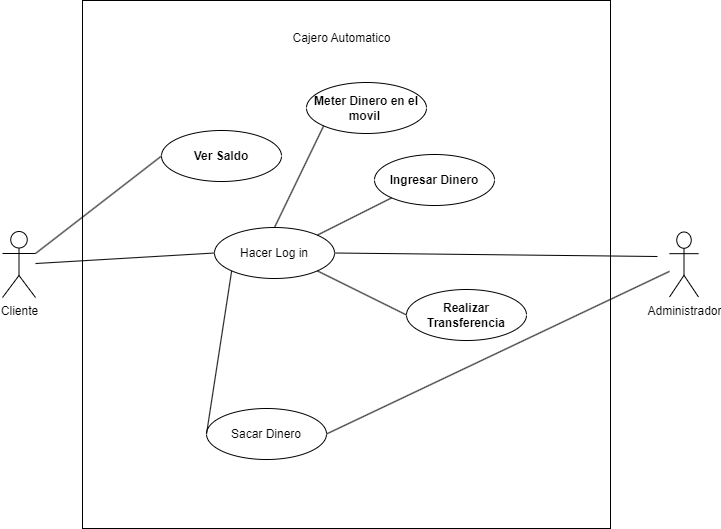

The diagram above was exported from draw.io. Its source (the exported page's mxGraphModel, read from the mxfile embedded in the PNG):
<mxGraphModel dx="1572" dy="801" grid="0" gridSize="10" guides="1" tooltips="1" connect="1" arrows="1" fold="1" page="1" pageScale="1" pageWidth="850" pageHeight="1100" background="#FFFFFF" math="0" shadow="0">
  <root>
    <mxCell id="0" />
    <mxCell id="1" parent="0" />
    <mxCell id="2" value="&lt;font color=&quot;#000000&quot;&gt;Cliente&lt;/font&gt;" style="shape=umlActor;verticalLabelPosition=bottom;verticalAlign=top;html=1;fillColor=#FFFFFF;strokeColor=#000000;" parent="1" vertex="1">
      <mxGeometry x="51" y="404" width="33" height="66" as="geometry" />
    </mxCell>
    <mxCell id="3" value="&lt;font color=&quot;#000000&quot;&gt;Administrador&lt;/font&gt;" style="shape=umlActor;verticalLabelPosition=bottom;verticalAlign=top;html=1;fillColor=#FFFFFF;strokeColor=#000000;" parent="1" vertex="1">
      <mxGeometry x="718" y="404.5" width="29" height="65" as="geometry" />
    </mxCell>
    <mxCell id="4" value="" style="whiteSpace=wrap;html=1;aspect=fixed;fillColor=#FFFFFF;strokeColor=#000000;" parent="1" vertex="1">
      <mxGeometry x="131" y="173" width="528" height="528" as="geometry" />
    </mxCell>
    <mxCell id="6" value="&lt;font color=&quot;#000000&quot;&gt;Ver Saldo&lt;br&gt;&lt;/font&gt;" style="ellipse;whiteSpace=wrap;html=1;fontStyle=1;fillColor=#FFFFFF;strokeColor=#000000;" parent="1" vertex="1">
      <mxGeometry x="210" y="303" width="120" height="51" as="geometry" />
    </mxCell>
    <mxCell id="7" value="&lt;font color=&quot;#000000&quot;&gt;Sacar Dinero&lt;/font&gt;" style="ellipse;whiteSpace=wrap;html=1;fillColor=#FFFFFF;strokeColor=#000000;" parent="1" vertex="1">
      <mxGeometry x="255" y="581" width="120" height="51" as="geometry" />
    </mxCell>
    <mxCell id="8" value="&lt;font color=&quot;#000000&quot;&gt;Hacer Log in&lt;br&gt;&lt;/font&gt;" style="ellipse;whiteSpace=wrap;html=1;fillColor=#FFFFFF;strokeColor=#000000;" parent="1" vertex="1">
      <mxGeometry x="263" y="400" width="120" height="51" as="geometry" />
    </mxCell>
    <mxCell id="9" value="" style="endArrow=none;html=1;entryX=0;entryY=0.5;entryDx=0;entryDy=0;exitX=0;exitY=1;exitDx=0;exitDy=0;" parent="1" source="8" target="7" edge="1">
      <mxGeometry width="50" height="50" relative="1" as="geometry">
        <mxPoint x="399" y="435" as="sourcePoint" />
        <mxPoint x="449" y="385" as="targetPoint" />
      </mxGeometry>
    </mxCell>
    <mxCell id="10" value="" style="endArrow=none;html=1;entryX=0;entryY=0.5;entryDx=0;entryDy=0;" parent="1" source="2" target="8" edge="1">
      <mxGeometry width="50" height="50" relative="1" as="geometry">
        <mxPoint x="399" y="435" as="sourcePoint" />
        <mxPoint x="449" y="385" as="targetPoint" />
      </mxGeometry>
    </mxCell>
    <mxCell id="11" value="" style="endArrow=none;html=1;exitX=1;exitY=0.3333333333333333;exitDx=0;exitDy=0;exitPerimeter=0;entryX=0;entryY=0.5;entryDx=0;entryDy=0;" parent="1" source="2" target="6" edge="1">
      <mxGeometry width="50" height="50" relative="1" as="geometry">
        <mxPoint x="399" y="435" as="sourcePoint" />
        <mxPoint x="449" y="385" as="targetPoint" />
      </mxGeometry>
    </mxCell>
    <mxCell id="12" value="" style="endArrow=none;html=1;exitX=1;exitY=0.5;exitDx=0;exitDy=0;" parent="1" source="7" target="3" edge="1">
      <mxGeometry width="50" height="50" relative="1" as="geometry">
        <mxPoint x="399" y="435" as="sourcePoint" />
        <mxPoint x="449" y="385" as="targetPoint" />
      </mxGeometry>
    </mxCell>
    <mxCell id="13" value="" style="endArrow=none;html=1;exitX=1;exitY=0.5;exitDx=0;exitDy=0;" parent="1" source="8" edge="1">
      <mxGeometry width="50" height="50" relative="1" as="geometry">
        <mxPoint x="399" y="435" as="sourcePoint" />
        <mxPoint x="706" y="429" as="targetPoint" />
      </mxGeometry>
    </mxCell>
    <mxCell id="14" value="Cajero Automatico" style="text;html=1;align=center;verticalAlign=middle;resizable=0;points=[];autosize=1;strokeColor=none;fillColor=none;" parent="1" vertex="1">
      <mxGeometry x="332" y="198" width="116" height="26" as="geometry" />
    </mxCell>
    <mxCell id="15" value="&lt;font color=&quot;#000000&quot;&gt;Meter Dinero en el movil&amp;nbsp;&lt;br&gt;&lt;/font&gt;" style="ellipse;whiteSpace=wrap;html=1;fontStyle=1;fillColor=#FFFFFF;strokeColor=#000000;" vertex="1" parent="1">
      <mxGeometry x="355" y="255" width="120" height="51" as="geometry" />
    </mxCell>
    <mxCell id="16" value="&lt;font color=&quot;#000000&quot;&gt;Ingresar Dinero&lt;br&gt;&lt;/font&gt;" style="ellipse;whiteSpace=wrap;html=1;fontStyle=1;fillColor=#FFFFFF;strokeColor=#000000;" vertex="1" parent="1">
      <mxGeometry x="423" y="327" width="120" height="51" as="geometry" />
    </mxCell>
    <mxCell id="17" value="&lt;font color=&quot;#000000&quot;&gt;Realizar Transferencia&lt;br&gt;&lt;/font&gt;" style="ellipse;whiteSpace=wrap;html=1;fontStyle=1;fillColor=#FFFFFF;strokeColor=#000000;" vertex="1" parent="1">
      <mxGeometry x="455" y="462" width="120" height="51" as="geometry" />
    </mxCell>
    <mxCell id="18" value="" style="endArrow=none;html=1;entryX=0;entryY=1;entryDx=0;entryDy=0;exitX=0.5;exitY=0;exitDx=0;exitDy=0;" edge="1" parent="1" source="8" target="15">
      <mxGeometry width="50" height="50" relative="1" as="geometry">
        <mxPoint x="399" y="421" as="sourcePoint" />
        <mxPoint x="449" y="371" as="targetPoint" />
      </mxGeometry>
    </mxCell>
    <mxCell id="19" value="" style="endArrow=none;html=1;exitX=1;exitY=0;exitDx=0;exitDy=0;entryX=0;entryY=1;entryDx=0;entryDy=0;" edge="1" parent="1" source="8" target="16">
      <mxGeometry width="50" height="50" relative="1" as="geometry">
        <mxPoint x="399" y="421" as="sourcePoint" />
        <mxPoint x="449" y="371" as="targetPoint" />
      </mxGeometry>
    </mxCell>
    <mxCell id="20" value="" style="endArrow=none;html=1;exitX=1;exitY=1;exitDx=0;exitDy=0;entryX=0;entryY=0.5;entryDx=0;entryDy=0;" edge="1" parent="1" source="8" target="17">
      <mxGeometry width="50" height="50" relative="1" as="geometry">
        <mxPoint x="399" y="421" as="sourcePoint" />
        <mxPoint x="449" y="371" as="targetPoint" />
      </mxGeometry>
    </mxCell>
  </root>
</mxGraphModel>